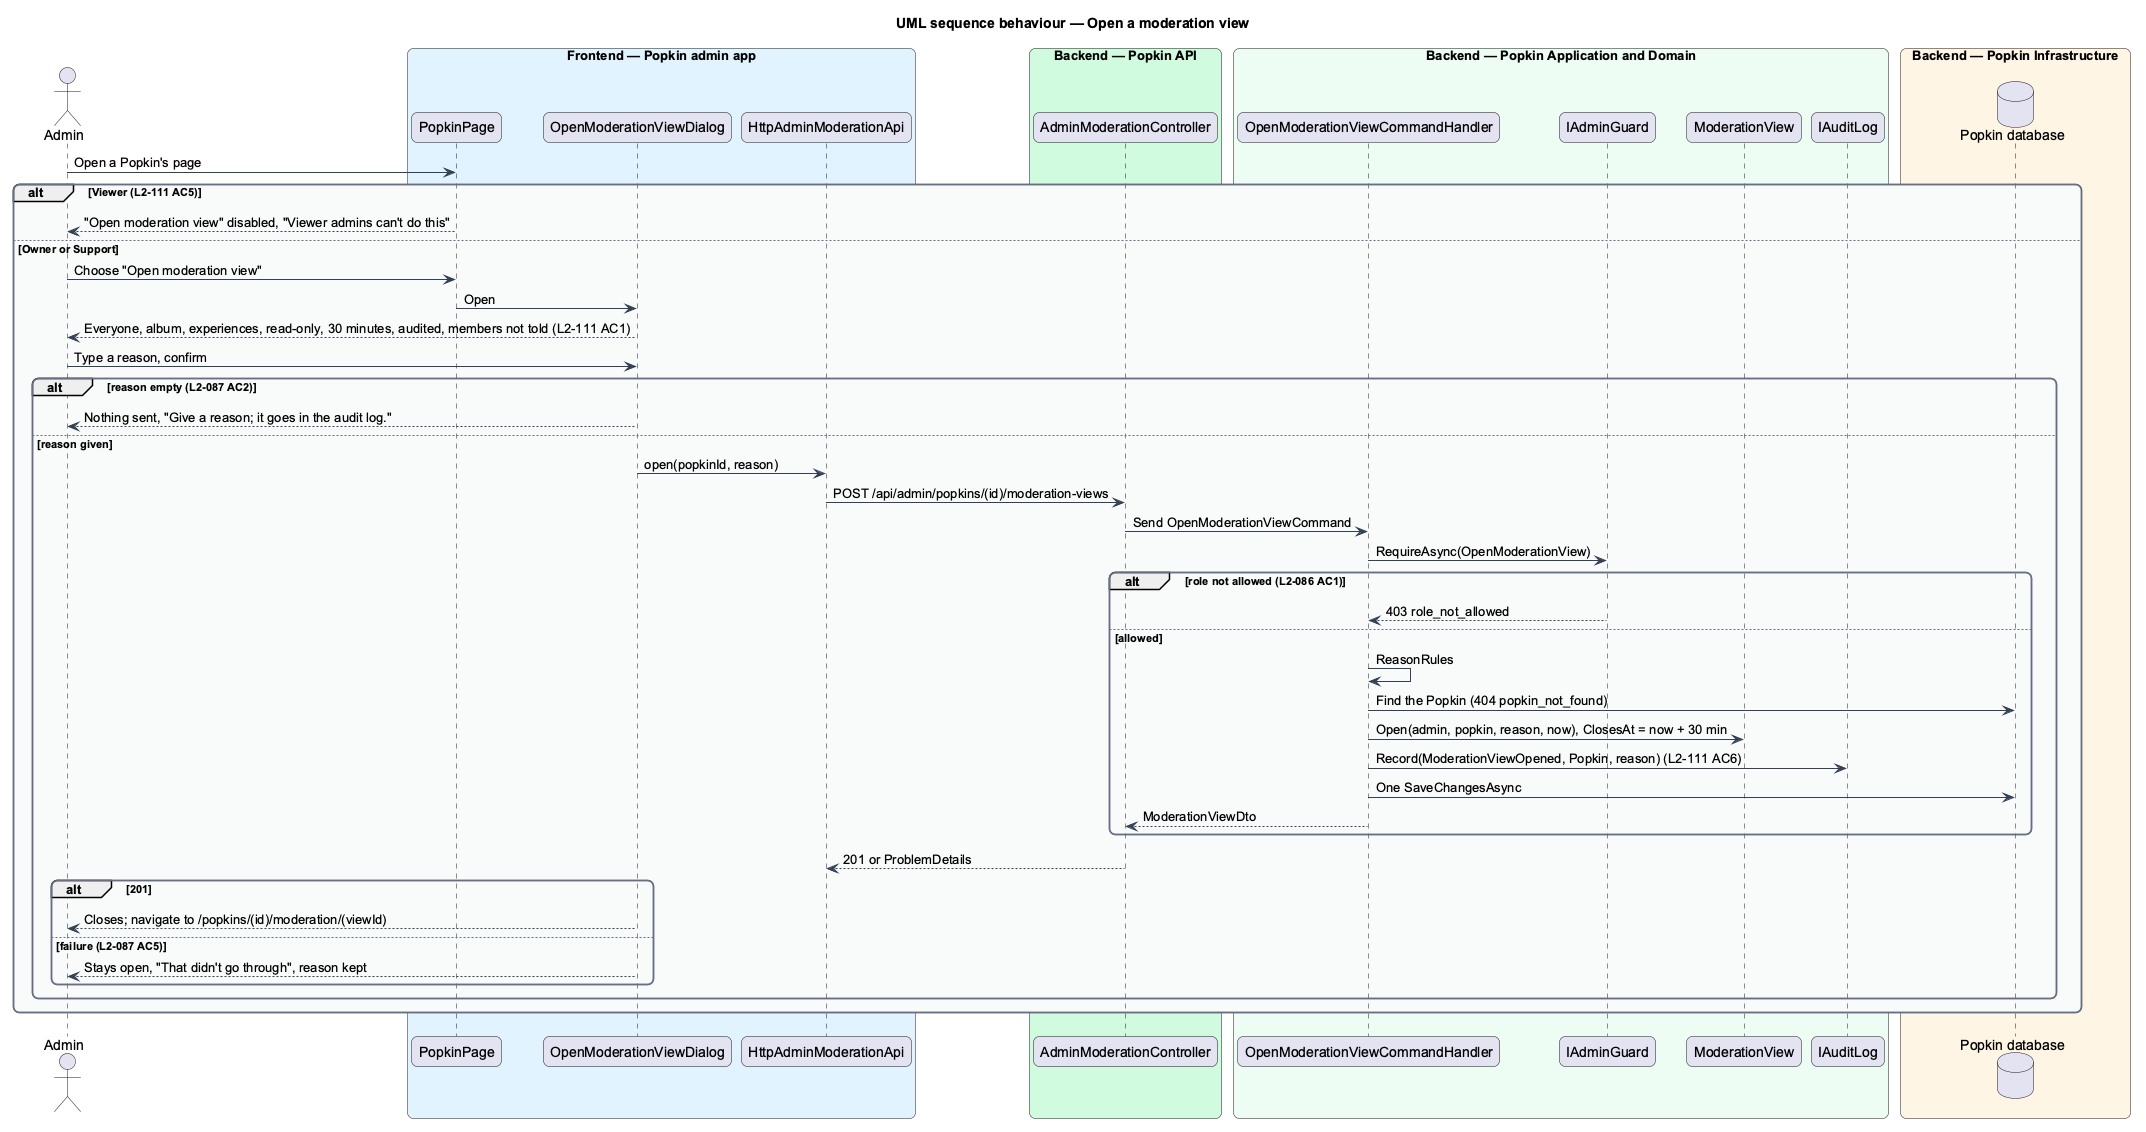

The diagram above was rendered by PlantUML. Its source (embedded in the PNG):
@startuml
title UML sequence behaviour — Open a moderation view
skinparam backgroundColor #FFFFFF
skinparam shadowing false
skinparam roundcorner 12
skinparam defaultFontName Arial
skinparam ArrowColor #344054
skinparam rectangle {
  BorderColor #344054
  FontColor #101828
}
skinparam package {
  BorderColor #667085
  FontColor #101828
  BackgroundColor #F9FAFB
}
actor "Admin" as actor
box "Frontend — Popkin admin app" #E0F2FE
  participant "PopkinPage" as page
  participant "OpenModerationViewDialog" as dlg
  participant "HttpAdminModerationApi" as client
end box
box "Backend — Popkin API" #D1FADF
  participant "AdminModerationController" as ctrl
end box
box "Backend — Popkin Application and Domain" #ECFDF3
  participant "OpenModerationViewCommandHandler" as handler
  participant "IAdminGuard" as guard
  participant "ModerationView" as view
  participant "IAuditLog" as audit
end box
box "Backend — Popkin Infrastructure" #FFF4E5
  database "Popkin database" as db
end box
actor -> page : Open a Popkin's page
alt Viewer (L2-111 AC5)
  page --> actor : "Open moderation view" disabled, "Viewer admins can't do this"
else Owner or Support
  actor -> page : Choose "Open moderation view"
  page -> dlg : Open
  dlg --> actor : Everyone, album, experiences, read-only, 30 minutes, audited, members not told (L2-111 AC1)
  actor -> dlg : Type a reason, confirm
  alt reason empty (L2-087 AC2)
    dlg --> actor : Nothing sent, "Give a reason; it goes in the audit log."
  else reason given
    dlg -> client : open(popkinId, reason)
    client -> ctrl : POST /api/admin/popkins/(id)/moderation-views
    ctrl -> handler : Send OpenModerationViewCommand
    handler -> guard : RequireAsync(OpenModerationView)
    alt role not allowed (L2-086 AC1)
      guard --> handler : 403 role_not_allowed
    else allowed
      handler -> handler : ReasonRules
      handler -> db : Find the Popkin (404 popkin_not_found)
      handler -> view : Open(admin, popkin, reason, now), ClosesAt = now + 30 min
      handler -> audit : Record(ModerationViewOpened, Popkin, reason) (L2-111 AC6)
      handler -> db : One SaveChangesAsync
      handler --> ctrl : ModerationViewDto
    end
    ctrl --> client : 201 or ProblemDetails
    alt 201
      dlg --> actor : Closes; navigate to /popkins/(id)/moderation/(viewId)
    else failure (L2-087 AC5)
      dlg --> actor : Stays open, "That didn't go through", reason kept
    end
  end
end
@enduml